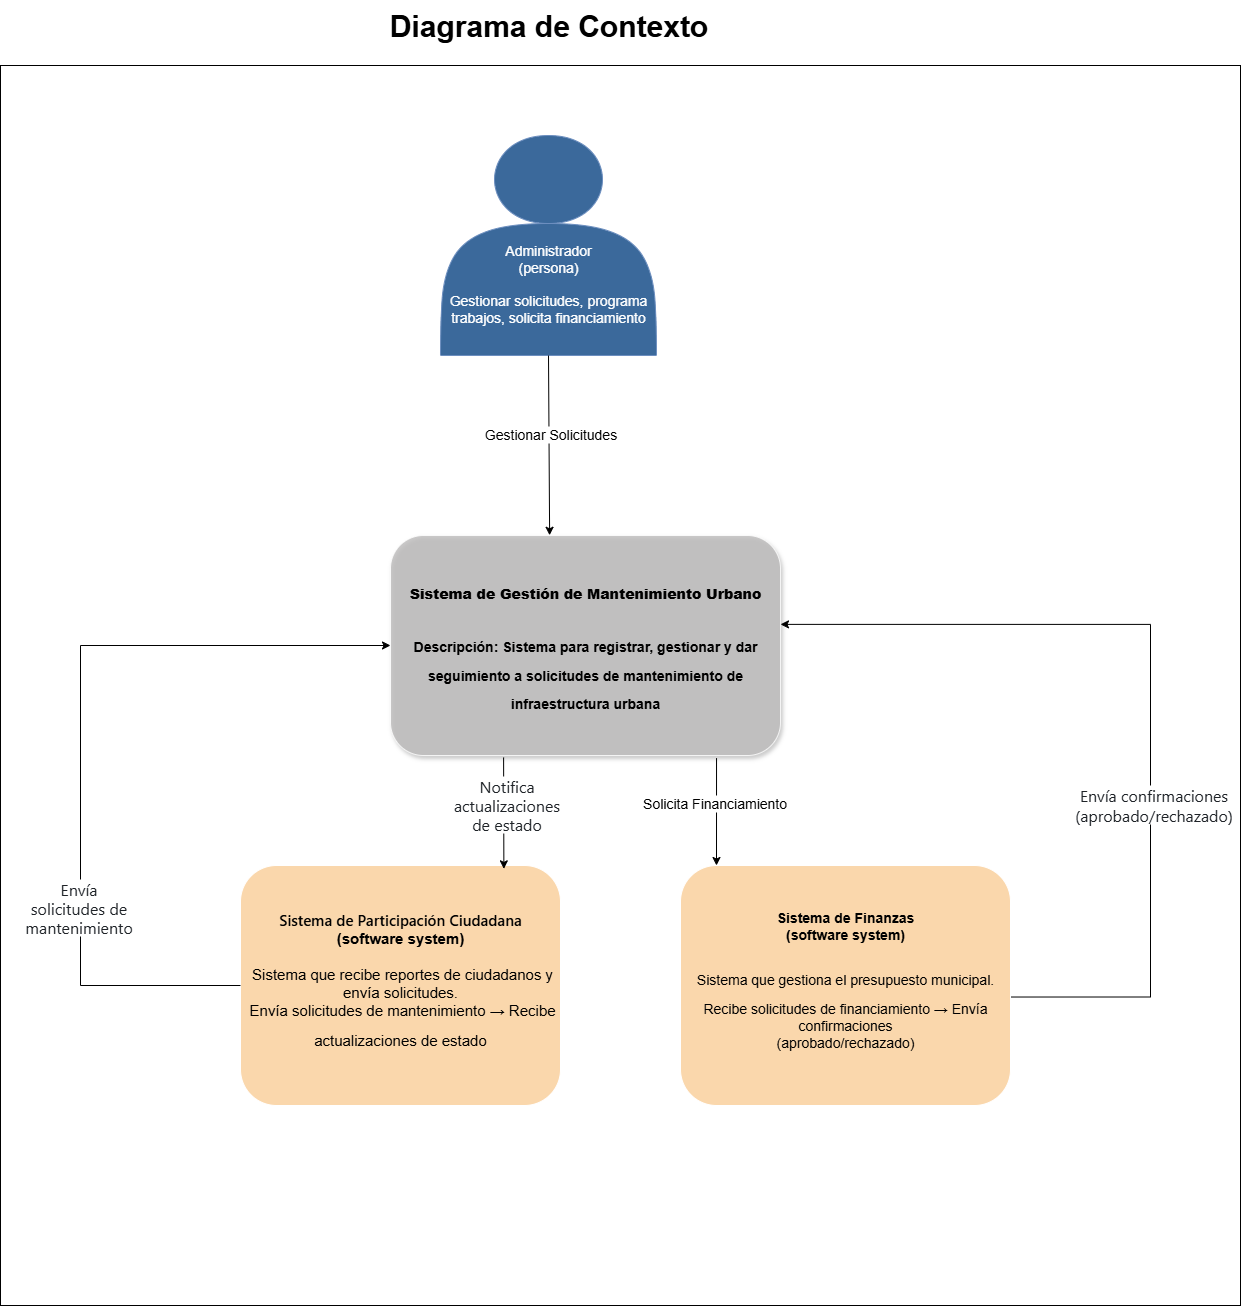

The diagram above was exported from draw.io. Its source (the exported page's mxGraphModel, read from the mxfile embedded in the PNG):
<mxGraphModel dx="1034" dy="570" grid="1" gridSize="10" guides="1" tooltips="1" connect="1" arrows="1" fold="1" page="1" pageScale="1" pageWidth="827" pageHeight="1169" math="0" shadow="0">
  <root>
    <mxCell id="0" />
    <mxCell id="1" parent="0" />
    <mxCell id="NI3BNErvRWoYPgV2M6HP-31" value="" style="whiteSpace=wrap;html=1;aspect=fixed;" parent="1" vertex="1">
      <mxGeometry x="190" y="90" width="1240" height="1240" as="geometry" />
    </mxCell>
    <mxCell id="NI3BNErvRWoYPgV2M6HP-2" value="&lt;div&gt;&lt;br&gt;&lt;/div&gt;&lt;div&gt;&lt;br&gt;&lt;/div&gt;&lt;div&gt;&lt;br&gt;&lt;/div&gt;&lt;div&gt;&lt;br&gt;&lt;/div&gt;&lt;div&gt;&lt;br&gt;&lt;/div&gt;&lt;div&gt;&lt;font style=&quot;font-size: 14px;&quot;&gt;&lt;br&gt;&lt;/font&gt;&lt;/div&gt;&lt;font style=&quot;font-size: 14px;&quot;&gt;Administrador&lt;br&gt;&lt;/font&gt;&lt;div&gt;&lt;font style=&quot;font-size: 14px;&quot;&gt;(persona)&lt;/font&gt;&lt;/div&gt;&lt;div&gt;&lt;font style=&quot;font-size: 14px;&quot;&gt;&lt;br&gt;&lt;/font&gt;&lt;/div&gt;&lt;div&gt;&lt;span style=&quot;background-color: transparent; color: light-dark(rgb(255, 255, 255), rgb(237, 237, 237));&quot;&gt;&lt;font style=&quot;font-size: 14px;&quot;&gt;Gestionar solicitudes, programa trabajos, solicita financiamiento&lt;/font&gt;&lt;/span&gt;&lt;/div&gt;" style="shape=actor;whiteSpace=wrap;html=1;fillColor=light-dark(#3b699b, #ededed);strokeColor=#6C8EBF;fontColor=light-dark(#FFFFFF,#EDEDED);fontSize=10;" parent="1" vertex="1">
      <mxGeometry x="630" y="160" width="216" height="220" as="geometry" />
    </mxCell>
    <mxCell id="NI3BNErvRWoYPgV2M6HP-4" value="&lt;h1&gt;&lt;p class=&quot;MsoNormal&quot;&gt;&lt;font style=&quot;font-size: 14px;&quot;&gt;&lt;b style=&quot;&quot;&gt;Sistema de Gestión de Mantenimiento Urbano&lt;/b&gt;&lt;/font&gt;&lt;/p&gt;&lt;p class=&quot;MsoNormal&quot;&gt;&lt;font style=&quot;font-size: 14px;&quot;&gt;Descripción: Sistema para registrar, gestionar y dar&lt;br&gt;seguimiento a solicitudes de mantenimiento de infraestructura urbana&lt;/font&gt;&lt;/p&gt;&lt;/h1&gt;" style="rounded=1;whiteSpace=wrap;html=1;gradientColor=none;shadow=1;glass=0;strokeColor=light-dark(#ffffff, #ededed);gradientDirection=north;align=center;fillColor=light-dark(#bdbcbc, #ededed);opacity=80;" parent="1" vertex="1">
      <mxGeometry x="580" y="560" width="390" height="220" as="geometry" />
    </mxCell>
    <mxCell id="NI3BNErvRWoYPgV2M6HP-5" value="&lt;font style=&quot;font-size: 15px; color: rgb(0, 0, 0);&quot;&gt;&lt;span style=&quot;box-sizing: border-box; font-weight: 600; font-family: -apple-system, BlinkMacSystemFont, &amp;quot;Segoe UI&amp;quot;, &amp;quot;Noto Sans&amp;quot;, Helvetica, Arial, sans-serif, &amp;quot;Apple Color Emoji&amp;quot;, &amp;quot;Segoe UI Emoji&amp;quot;; text-align: left;&quot;&gt;&lt;font style=&quot;&quot;&gt;Sistema de Participación Ciudadana&lt;/font&gt;&lt;/span&gt;&lt;br&gt;&lt;/font&gt;&lt;div&gt;&lt;b&gt;&lt;font style=&quot;font-size: 15px; color: rgb(0, 0, 0);&quot;&gt;(software system)&lt;/font&gt;&lt;/b&gt;&lt;/div&gt;&lt;div&gt;&lt;b&gt;&lt;font style=&quot;font-size: 15px;&quot;&gt;&lt;br&gt;&lt;/font&gt;&lt;/b&gt;&lt;/div&gt;&lt;div&gt;&lt;span style=&quot;background-color: transparent; color: light-dark(rgb(0, 0, 0), rgb(255, 255, 255));&quot;&gt;&lt;font style=&quot;font-size: 15px;&quot;&gt;&amp;nbsp;Sistema que recibe reportes de ciudadanos y&lt;br&gt;envía solicitudes.&lt;/font&gt;&lt;/span&gt;&lt;/div&gt;&lt;div&gt;&lt;span style=&quot;font-size: 15px; background-color: transparent; color: light-dark(rgb(0, 0, 0), rgb(255, 255, 255));&quot;&gt;&amp;nbsp;Envía solicitudes de mantenimiento → Recibe&lt;/span&gt;&lt;/div&gt;&lt;div&gt;&lt;p class=&quot;MsoNormal&quot;&gt;&lt;font style=&quot;font-size: 15px;&quot;&gt;actualizaciones de estado&lt;/font&gt;&lt;/p&gt;&lt;/div&gt;" style="rounded=1;whiteSpace=wrap;html=1;strokeColor=light-dark(#ffffff, #c98531);fillColor=#fad7ac;" parent="1" vertex="1">
      <mxGeometry x="430" y="890" width="320" height="240" as="geometry" />
    </mxCell>
    <mxCell id="NI3BNErvRWoYPgV2M6HP-7" value="&lt;b&gt;&lt;font style=&quot;font-size: 14px;&quot;&gt;Sistema de Finanzas&lt;/font&gt;&lt;/b&gt;&lt;div&gt;&lt;b&gt;&lt;font style=&quot;font-size: 14px;&quot;&gt;(software system)&lt;/font&gt;&lt;/b&gt;&lt;/div&gt;&lt;div&gt;&lt;font style=&quot;font-size: 14px;&quot;&gt;&lt;br&gt;&lt;/font&gt;&lt;/div&gt;&lt;div&gt;&lt;p class=&quot;MsoNormal&quot;&gt;&lt;font style=&quot;font-size: 14px;&quot;&gt;Sistema que gestiona el presupuesto municipal.&lt;/font&gt;&lt;/p&gt;&lt;p class=&quot;MsoNormal&quot;&gt;&lt;font style=&quot;font-size: 14px;&quot;&gt;Recibe solicitudes de financiamiento → Envía confirmaciones&lt;br&gt;(aprobado/rechazado)&lt;/font&gt;&lt;/p&gt;&lt;/div&gt;" style="rounded=1;whiteSpace=wrap;html=1;fillColor=#fad7ac;strokeColor=light-dark(#ffffff, #c98531);" parent="1" vertex="1">
      <mxGeometry x="870" y="890" width="330" height="240" as="geometry" />
    </mxCell>
    <mxCell id="NI3BNErvRWoYPgV2M6HP-10" value="" style="endArrow=classic;html=1;rounded=0;exitX=0.5;exitY=1;exitDx=0;exitDy=0;entryX=0.408;entryY=-0.001;entryDx=0;entryDy=0;entryPerimeter=0;" parent="1" source="NI3BNErvRWoYPgV2M6HP-2" target="NI3BNErvRWoYPgV2M6HP-4" edge="1">
      <mxGeometry width="50" height="50" relative="1" as="geometry">
        <mxPoint x="810" y="540" as="sourcePoint" />
        <mxPoint x="860" y="490" as="targetPoint" />
      </mxGeometry>
    </mxCell>
    <mxCell id="NI3BNErvRWoYPgV2M6HP-11" value="&lt;font style=&quot;font-size: 14px;&quot;&gt;Gestionar Solicitudes&lt;/font&gt;" style="edgeLabel;html=1;align=center;verticalAlign=middle;resizable=0;points=[];" parent="NI3BNErvRWoYPgV2M6HP-10" connectable="0" vertex="1">
      <mxGeometry x="-0.0578" y="1" relative="1" as="geometry">
        <mxPoint y="-6" as="offset" />
      </mxGeometry>
    </mxCell>
    <mxCell id="NI3BNErvRWoYPgV2M6HP-13" value="" style="endArrow=classic;html=1;rounded=0;exitX=0.29;exitY=1.009;exitDx=0;exitDy=0;exitPerimeter=0;entryX=0.823;entryY=0.014;entryDx=0;entryDy=0;entryPerimeter=0;" parent="1" source="NI3BNErvRWoYPgV2M6HP-4" target="NI3BNErvRWoYPgV2M6HP-5" edge="1">
      <mxGeometry width="50" height="50" relative="1" as="geometry">
        <mxPoint x="560" y="830" as="sourcePoint" />
        <mxPoint x="693" y="890" as="targetPoint" />
      </mxGeometry>
    </mxCell>
    <mxCell id="NI3BNErvRWoYPgV2M6HP-14" value="&lt;span style=&quot;color: rgb(31, 35, 40); font-family: -apple-system, BlinkMacSystemFont, &amp;quot;Segoe UI&amp;quot;, &amp;quot;Noto Sans&amp;quot;, Helvetica, Arial, sans-serif, &amp;quot;Apple Color Emoji&amp;quot;, &amp;quot;Segoe UI Emoji&amp;quot;; font-size: 16px; text-align: left; text-wrap-mode: wrap;&quot;&gt;Notifica actualizaciones de estado&lt;/span&gt;" style="edgeLabel;html=1;align=center;verticalAlign=middle;resizable=0;points=[];" parent="NI3BNErvRWoYPgV2M6HP-13" connectable="0" vertex="1">
      <mxGeometry x="-0.1625" y="2" relative="1" as="geometry">
        <mxPoint as="offset" />
      </mxGeometry>
    </mxCell>
    <mxCell id="NI3BNErvRWoYPgV2M6HP-17" value="" style="endArrow=classic;html=1;rounded=0;exitX=0.836;exitY=1.012;exitDx=0;exitDy=0;exitPerimeter=0;" parent="1" source="NI3BNErvRWoYPgV2M6HP-4" edge="1">
      <mxGeometry width="50" height="50" relative="1" as="geometry">
        <mxPoint x="1090" y="790" as="sourcePoint" />
        <mxPoint x="906" y="890" as="targetPoint" />
      </mxGeometry>
    </mxCell>
    <mxCell id="NI3BNErvRWoYPgV2M6HP-18" value="&lt;font style=&quot;font-size: 14px;&quot;&gt;Solicita Financiamiento&amp;nbsp;&lt;/font&gt;" style="edgeLabel;html=1;align=center;verticalAlign=middle;resizable=0;points=[];" parent="NI3BNErvRWoYPgV2M6HP-17" connectable="0" vertex="1">
      <mxGeometry x="-0.1601" y="-1" relative="1" as="geometry">
        <mxPoint as="offset" />
      </mxGeometry>
    </mxCell>
    <mxCell id="NI3BNErvRWoYPgV2M6HP-25" value="" style="endArrow=classic;html=1;rounded=0;edgeStyle=orthogonalEdgeStyle;exitX=0;exitY=0.5;exitDx=0;exitDy=0;entryX=0;entryY=0.5;entryDx=0;entryDy=0;" parent="1" source="NI3BNErvRWoYPgV2M6HP-5" target="NI3BNErvRWoYPgV2M6HP-4" edge="1">
      <mxGeometry width="50" height="50" relative="1" as="geometry">
        <mxPoint x="430" y="810" as="sourcePoint" />
        <mxPoint x="480" y="760" as="targetPoint" />
        <Array as="points">
          <mxPoint x="270" y="1010" />
          <mxPoint x="270" y="670" />
        </Array>
      </mxGeometry>
    </mxCell>
    <mxCell id="NI3BNErvRWoYPgV2M6HP-26" value="&lt;span style=&quot;color: rgb(31, 35, 40); font-family: -apple-system, BlinkMacSystemFont, &amp;quot;Segoe UI&amp;quot;, &amp;quot;Noto Sans&amp;quot;, Helvetica, Arial, sans-serif, &amp;quot;Apple Color Emoji&amp;quot;, &amp;quot;Segoe UI Emoji&amp;quot;; font-size: 16px; text-align: left; text-wrap-mode: wrap;&quot;&gt;Envía solicitudes de mantenimiento&lt;/span&gt;" style="edgeLabel;html=1;align=center;verticalAlign=middle;resizable=0;points=[];" parent="NI3BNErvRWoYPgV2M6HP-25" connectable="0" vertex="1">
      <mxGeometry x="-0.4089" y="3" relative="1" as="geometry">
        <mxPoint as="offset" />
      </mxGeometry>
    </mxCell>
    <mxCell id="NI3BNErvRWoYPgV2M6HP-27" value="" style="endArrow=classic;html=1;rounded=0;exitX=1.002;exitY=0.548;exitDx=0;exitDy=0;exitPerimeter=0;edgeStyle=orthogonalEdgeStyle;entryX=1;entryY=0.404;entryDx=0;entryDy=0;entryPerimeter=0;" parent="1" source="NI3BNErvRWoYPgV2M6HP-7" target="NI3BNErvRWoYPgV2M6HP-4" edge="1">
      <mxGeometry width="50" height="50" relative="1" as="geometry">
        <mxPoint x="1230" y="1010" as="sourcePoint" />
        <mxPoint x="1350" y="720" as="targetPoint" />
        <Array as="points">
          <mxPoint x="1340" y="1022" />
          <mxPoint x="1340" y="649" />
        </Array>
      </mxGeometry>
    </mxCell>
    <mxCell id="NI3BNErvRWoYPgV2M6HP-28" value="&lt;span style=&quot;color: rgb(31, 35, 40); font-family: -apple-system, BlinkMacSystemFont, &amp;quot;Segoe UI&amp;quot;, &amp;quot;Noto Sans&amp;quot;, Helvetica, Arial, sans-serif, &amp;quot;Apple Color Emoji&amp;quot;, &amp;quot;Segoe UI Emoji&amp;quot;; font-size: 16px; text-align: left; text-wrap-mode: wrap;&quot;&gt;Envía confirmaciones (aprobado/rechazado)&lt;/span&gt;" style="edgeLabel;html=1;align=center;verticalAlign=middle;resizable=0;points=[];" parent="NI3BNErvRWoYPgV2M6HP-27" connectable="0" vertex="1">
      <mxGeometry x="-0.2459" y="-2" relative="1" as="geometry">
        <mxPoint y="1" as="offset" />
      </mxGeometry>
    </mxCell>
    <mxCell id="6tLl1Tci4UQyVOEjfEXs-1" value="&lt;font&gt;Diagrama de Contexto&lt;/font&gt;" style="text;html=1;align=center;verticalAlign=middle;resizable=0;points=[];autosize=1;strokeColor=none;fillColor=none;fontSize=30;fontStyle=1" parent="1" vertex="1">
      <mxGeometry x="578" y="25" width="320" height="50" as="geometry" />
    </mxCell>
  </root>
</mxGraphModel>